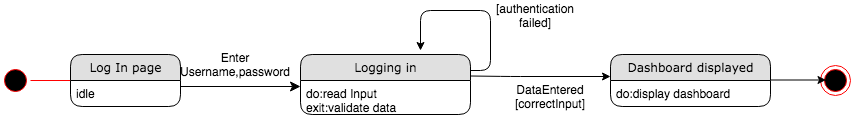

The diagram above was exported from draw.io. Its source (the exported page's mxGraphModel, read from the mxfile embedded in the PNG):
<mxGraphModel dx="946" dy="646" grid="1" gridSize="10" guides="1" tooltips="1" connect="1" arrows="1" fold="1" page="1" pageScale="1" pageWidth="1100" pageHeight="850" background="#ffffff" math="0" shadow="0">
  <root>
    <mxCell id="0" />
    <mxCell id="1" parent="0" />
    <mxCell id="21ea969265ad0168-39" style="edgeStyle=orthogonalEdgeStyle;html=1;labelBackgroundColor=none;startFill=0;startSize=8;endFill=1;endSize=8;fontFamily=Verdana;fontSize=12;exitX=1;exitY=0.5;" parent="1" edge="1">
      <mxGeometry relative="1" as="geometry">
        <Array as="points" />
        <mxPoint x="250" y="106" as="sourcePoint" />
        <mxPoint x="370" y="106" as="targetPoint" />
      </mxGeometry>
    </mxCell>
    <mxCell id="Hgtj_GoyG-KB-VZRIQT7-10" value="[authentication failed]" style="text;html=1;strokeColor=none;fillColor=none;align=center;verticalAlign=middle;whiteSpace=wrap;rounded=0;" parent="1" vertex="1">
      <mxGeometry x="570" y="20" width="70" height="30" as="geometry" />
    </mxCell>
    <mxCell id="Hgtj_GoyG-KB-VZRIQT7-11" value="DataEntered [correctInput]" style="text;html=1;strokeColor=none;fillColor=none;align=center;verticalAlign=middle;whiteSpace=wrap;rounded=0;" parent="1" vertex="1">
      <mxGeometry x="580" y="106" width="80" height="20" as="geometry" />
    </mxCell>
    <mxCell id="Hgtj_GoyG-KB-VZRIQT7-16" value="" style="ellipse;html=1;shape=endState;fillColor=#000000;strokeColor=#ff0000;" parent="1" vertex="1">
      <mxGeometry x="890" y="85" width="30" height="30" as="geometry" />
    </mxCell>
    <mxCell id="Hgtj_GoyG-KB-VZRIQT7-17" value="" style="ellipse;html=1;shape=startState;fillColor=#000000;strokeColor=#ff0000;" parent="1" vertex="1">
      <mxGeometry x="70" y="85" width="30" height="30" as="geometry" />
    </mxCell>
    <mxCell id="Hgtj_GoyG-KB-VZRIQT7-18" value="" style="edgeStyle=orthogonalEdgeStyle;html=1;verticalAlign=bottom;endArrow=open;endSize=8;strokeColor=#ff0000;" parent="1" source="Hgtj_GoyG-KB-VZRIQT7-17" edge="1">
      <mxGeometry relative="1" as="geometry">
        <mxPoint x="160" y="100" as="targetPoint" />
      </mxGeometry>
    </mxCell>
    <mxCell id="Hgtj_GoyG-KB-VZRIQT7-23" value="" style="endArrow=classic;html=1;" parent="1" edge="1">
      <mxGeometry width="50" height="50" relative="1" as="geometry">
        <mxPoint x="840" y="99.5" as="sourcePoint" />
        <mxPoint x="895.5" y="99.5" as="targetPoint" />
      </mxGeometry>
    </mxCell>
    <mxCell id="Hgtj_GoyG-KB-VZRIQT7-26" value="Enter Username,password" style="text;html=1;strokeColor=none;fillColor=none;align=center;verticalAlign=middle;whiteSpace=wrap;rounded=0;" parent="1" vertex="1">
      <mxGeometry x="250" y="74" width="110" height="20" as="geometry" />
    </mxCell>
    <mxCell id="Hgtj_GoyG-KB-VZRIQT7-27" value="" style="edgeStyle=segmentEdgeStyle;endArrow=classic;html=1;" parent="1" edge="1">
      <mxGeometry width="50" height="50" relative="1" as="geometry">
        <mxPoint x="540" y="90" as="sourcePoint" />
        <mxPoint x="490" y="70" as="targetPoint" />
        <Array as="points">
          <mxPoint x="540" y="90" />
          <mxPoint x="560" y="90" />
          <mxPoint x="560" y="30" />
          <mxPoint x="490" y="30" />
        </Array>
      </mxGeometry>
    </mxCell>
    <mxCell id="Hgtj_GoyG-KB-VZRIQT7-28" value="" style="endArrow=classic;html=1;" parent="1" edge="1">
      <mxGeometry width="50" height="50" relative="1" as="geometry">
        <mxPoint x="540" y="95.5" as="sourcePoint" />
        <mxPoint x="680" y="96" as="targetPoint" />
        <Array as="points">
          <mxPoint x="580" y="96" />
        </Array>
      </mxGeometry>
    </mxCell>
    <mxCell id="Hgtj_GoyG-KB-VZRIQT7-5" value="Dashboard displayed" style="swimlane;html=1;fontStyle=0;childLayout=stackLayout;horizontal=1;startSize=26;fillColor=#e0e0e0;horizontalStack=0;resizeParent=1;resizeLast=0;collapsible=1;marginBottom=0;swimlaneFillColor=#ffffff;align=center;rounded=1;shadow=0;comic=0;labelBackgroundColor=none;strokeWidth=1;fontFamily=Verdana;fontSize=12" parent="1" vertex="1">
      <mxGeometry x="680" y="74" width="160" height="52" as="geometry" />
    </mxCell>
    <mxCell id="Hgtj_GoyG-KB-VZRIQT7-6" value="do:display dashboard" style="text;html=1;strokeColor=none;fillColor=none;spacingLeft=4;spacingRight=4;whiteSpace=wrap;overflow=hidden;rotatable=0;points=[[0,0.5],[1,0.5]];portConstraint=eastwest;" parent="Hgtj_GoyG-KB-VZRIQT7-5" vertex="1">
      <mxGeometry y="26" width="160" height="26" as="geometry" />
    </mxCell>
    <mxCell id="21ea969265ad0168-6" value="Log In page" style="swimlane;html=1;fontStyle=0;childLayout=stackLayout;horizontal=1;startSize=26;fillColor=#e0e0e0;horizontalStack=0;resizeParent=1;resizeLast=0;collapsible=1;marginBottom=0;swimlaneFillColor=#ffffff;align=center;rounded=1;shadow=0;comic=0;labelBackgroundColor=none;strokeWidth=1;fontFamily=Verdana;fontSize=12" parent="1" vertex="1">
      <mxGeometry x="140" y="74" width="110" height="52" as="geometry" />
    </mxCell>
    <mxCell id="21ea969265ad0168-7" value="idle" style="text;html=1;strokeColor=none;fillColor=none;spacingLeft=4;spacingRight=4;whiteSpace=wrap;overflow=hidden;rotatable=0;points=[[0,0.5],[1,0.5]];portConstraint=eastwest;" parent="21ea969265ad0168-6" vertex="1">
      <mxGeometry y="26" width="110" height="26" as="geometry" />
    </mxCell>
    <mxCell id="Hgtj_GoyG-KB-VZRIQT7-1" value="Logging in" style="swimlane;html=1;fontStyle=0;childLayout=stackLayout;horizontal=1;startSize=26;fillColor=#e0e0e0;horizontalStack=0;resizeParent=1;resizeLast=0;collapsible=1;marginBottom=0;swimlaneFillColor=#ffffff;align=center;rounded=1;shadow=0;comic=0;labelBackgroundColor=none;strokeWidth=1;fontFamily=Verdana;fontSize=12" parent="1" vertex="1">
      <mxGeometry x="370" y="74" width="170" height="60" as="geometry" />
    </mxCell>
    <mxCell id="Hgtj_GoyG-KB-VZRIQT7-2" value="do:read Input&lt;br&gt;exit:validate data" style="text;html=1;strokeColor=none;fillColor=none;spacingLeft=4;spacingRight=4;whiteSpace=wrap;overflow=hidden;rotatable=0;points=[[0,0.5],[1,0.5]];portConstraint=eastwest;" parent="Hgtj_GoyG-KB-VZRIQT7-1" vertex="1">
      <mxGeometry y="26" width="170" height="34" as="geometry" />
    </mxCell>
  </root>
</mxGraphModel>